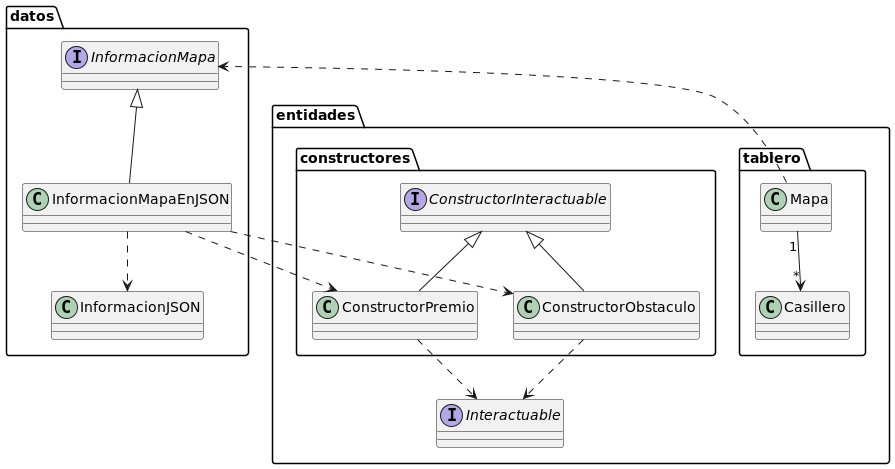

The diagram above was rendered by PlantUML. Its source (embedded in the PNG):
@startuml mapa

package entidades{
    package tablero{
        class Mapa
        class Casillero
    }

    package constructores{
        interface ConstructorInteractuable
        class ConstructorPremio
        class ConstructorObstaculo
    }

    interface Interactuable
}

package datos{
    class InformacionJSON
    interface InformacionMapa
    class InformacionMapaEnJSON
}

Mapa "1" --> "*" Casillero
Mapa ..> InformacionMapa

InformacionMapa <|-- InformacionMapaEnJSON
InformacionMapaEnJSON ..> InformacionJSON
InformacionMapaEnJSON ..> ConstructorObstaculo
InformacionMapaEnJSON ..> ConstructorPremio

ConstructorInteractuable <|-- ConstructorPremio
ConstructorInteractuable <|-- ConstructorObstaculo

ConstructorPremio ..> Interactuable
ConstructorObstaculo ..> Interactuable

@enduml